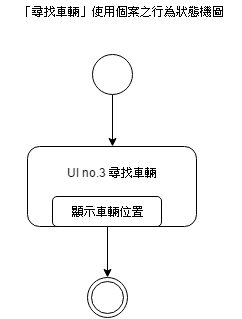

The diagram above was exported from draw.io. Its source (the exported page's mxGraphModel, read from the mxfile embedded in the PNG):
<mxGraphModel dx="1042" dy="530" grid="1" gridSize="10" guides="1" tooltips="1" connect="1" arrows="1" fold="1" page="1" pageScale="1" pageWidth="826" pageHeight="1169" background="#ffffff" math="0" shadow="0">
  <root>
    <mxCell id="0" />
    <mxCell id="1" parent="0" />
    <mxCell id="346e21e14f7bcc20-1" style="edgeStyle=orthogonalEdgeStyle;rounded=0;html=1;entryX=0.5;entryY=0;jettySize=auto;orthogonalLoop=1;" edge="1" source="346e21e14f7bcc20-2" target="346e21e14f7bcc20-4" parent="1">
      <mxGeometry x="122" y="107" as="geometry" />
    </mxCell>
    <mxCell id="346e21e14f7bcc20-2" value="" style="ellipse;whiteSpace=wrap;html=1;aspect=fixed;" vertex="1" parent="1">
      <mxGeometry x="102" y="67" width="40" height="40" as="geometry" />
    </mxCell>
    <mxCell id="346e21e14f7bcc20-3" value="" style="group" vertex="1" connectable="0" parent="1">
      <mxGeometry x="36" y="159" width="169" height="80" as="geometry" />
    </mxCell>
    <mxCell id="346e21e14f7bcc20-4" value="UI no.3 尋找車輛&lt;div&gt;&lt;br&gt;&lt;/div&gt;&lt;div&gt;&lt;br&gt;&lt;/div&gt;" style="rounded=1;whiteSpace=wrap;html=1;" vertex="1" parent="346e21e14f7bcc20-3">
      <mxGeometry x="1" width="169" height="80" as="geometry" />
    </mxCell>
    <mxCell id="346e21e14f7bcc20-5" value="顯示車輛位置" style="rounded=1;whiteSpace=wrap;html=1;" vertex="1" parent="346e21e14f7bcc20-3">
      <mxGeometry x="26" y="50" width="109" height="30" as="geometry" />
    </mxCell>
    <mxCell id="346e21e14f7bcc20-6" value="" style="edgeStyle=orthogonalEdgeStyle;rounded=0;html=1;exitX=0.5;exitY=1;entryX=0.5;entryY=0;jettySize=auto;orthogonalLoop=1;" edge="1" source="346e21e14f7bcc20-5" target="346e21e14f7bcc20-8" parent="1">
      <mxGeometry x="117" y="379" as="geometry">
        <mxPoint x="117" y="379" as="sourcePoint" />
        <Array as="points" />
      </mxGeometry>
    </mxCell>
    <mxCell id="346e21e14f7bcc20-8" value="" style="ellipse;shape=doubleEllipse;whiteSpace=wrap;html=1;aspect=fixed;" vertex="1" parent="1">
      <mxGeometry x="97" y="290" width="40" height="40" as="geometry" />
    </mxCell>
    <mxCell id="346e21e14f7bcc20-9" value="「尋找車輛」使用個案之行為狀態機圖" style="text;html=1;strokeColor=none;fillColor=none;align=center;verticalAlign=middle;whiteSpace=wrap;" vertex="1" parent="1">
      <mxGeometry x="11" y="14" width="239" height="20" as="geometry" />
    </mxCell>
  </root>
</mxGraphModel>